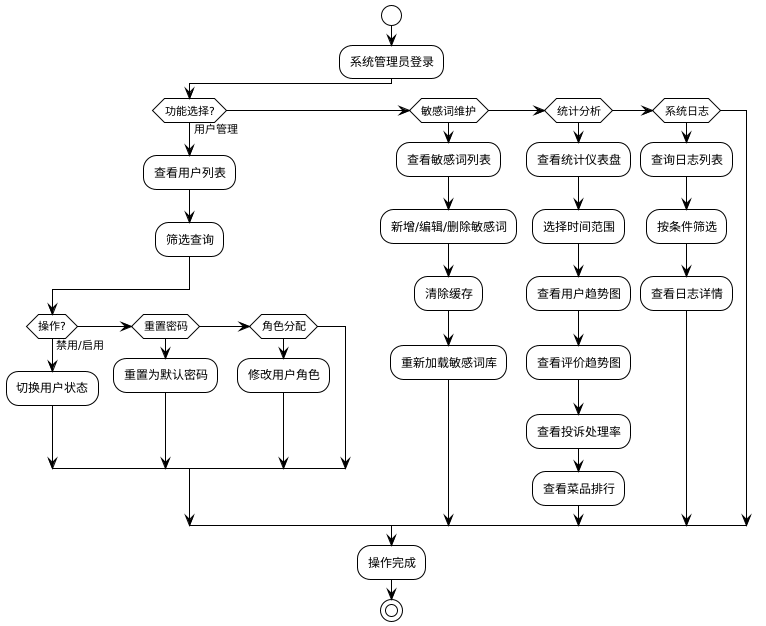

The diagram above was rendered by PlantUML. Its source (embedded in the PNG):
@startuml
!theme plain

start
:系统管理员登录;

if (功能选择?) then (用户管理)
  :查看用户列表;
  :筛选查询;
  if (操作?) then (禁用/启用)
    :切换用户状态;
  elseif (重置密码)
    :重置为默认密码;
  elseif (角色分配)
    :修改用户角色;
  endif
elseif (敏感词维护)
  :查看敏感词列表;
  :新增/编辑/删除敏感词;
  :清除缓存;
  :重新加载敏感词库;
elseif (统计分析)
  :查看统计仪表盘;
  :选择时间范围;
  :查看用户趋势图;
  :查看评价趋势图;
  :查看投诉处理率;
  :查看菜品排行;
elseif (系统日志)
  :查询日志列表;
  :按条件筛选;
  :查看日志详情;
endif

:操作完成;
stop
@enduml